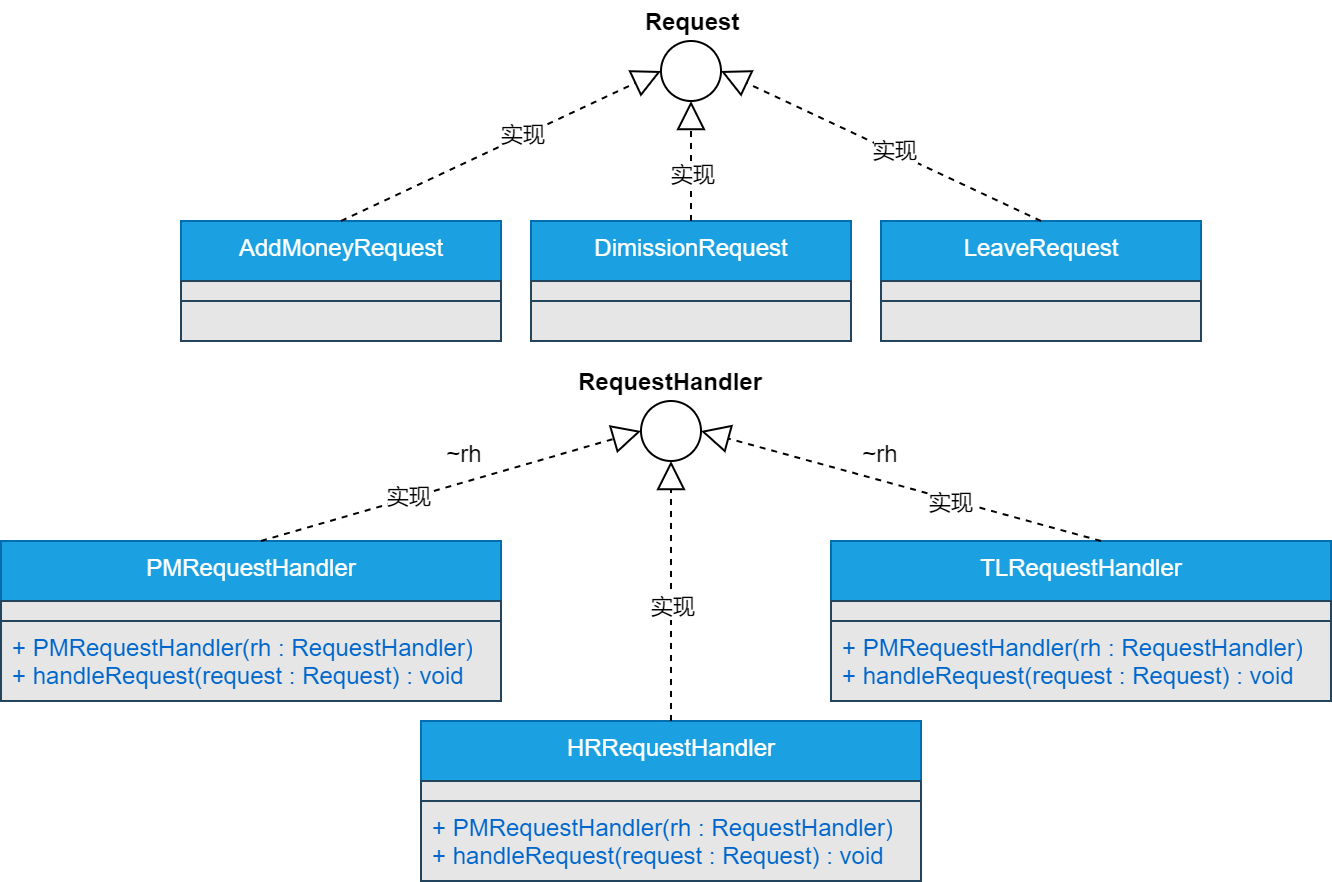

The diagram above was exported from draw.io. Its source (the exported page's mxGraphModel, read from the mxfile embedded in the PNG):
<mxGraphModel dx="2208" dy="-392" grid="0" gridSize="10" guides="1" tooltips="1" connect="1" arrows="1" fold="1" page="0" pageScale="1" pageWidth="827" pageHeight="1169" background="none" math="0" shadow="0">
  <root>
    <mxCell id="WIyWlLk6GJQsqaUBKTNV-0" />
    <mxCell id="WIyWlLk6GJQsqaUBKTNV-1" parent="WIyWlLk6GJQsqaUBKTNV-0" />
    <mxCell id="H0FgJF6OOlfOgLNncOjL-0" value="AddMoneyRequest" style="swimlane;fontStyle=0;align=center;verticalAlign=top;childLayout=stackLayout;horizontal=1;startSize=30;horizontalStack=0;resizeParent=1;resizeParentMax=0;resizeLast=0;collapsible=0;marginBottom=0;html=1;strokeColor=#006EAF;fillColor=#1ba1e2;fontColor=#ffffff;" vertex="1" parent="WIyWlLk6GJQsqaUBKTNV-1">
      <mxGeometry x="-640" y="1620" width="160" height="60" as="geometry" />
    </mxCell>
    <mxCell id="H0FgJF6OOlfOgLNncOjL-1" value="" style="text;html=1;strokeColor=#23445d;align=left;verticalAlign=middle;spacingLeft=4;spacingRight=4;overflow=hidden;rotatable=0;points=[[0,0.5],[1,0.5]];portConstraint=eastwest;fontColor=#0066CC;fillColor=#E6E6E6;" vertex="1" parent="H0FgJF6OOlfOgLNncOjL-0">
      <mxGeometry y="30" width="160" height="10" as="geometry" />
    </mxCell>
    <mxCell id="H0FgJF6OOlfOgLNncOjL-2" value="" style="text;html=1;strokeColor=#23445d;fillColor=#E6E6E6;align=left;verticalAlign=middle;spacingLeft=4;spacingRight=4;overflow=hidden;rotatable=0;points=[[0,0.5],[1,0.5]];portConstraint=eastwest;fontColor=#0066CC;" vertex="1" parent="H0FgJF6OOlfOgLNncOjL-0">
      <mxGeometry y="40" width="160" height="20" as="geometry" />
    </mxCell>
    <mxCell id="H0FgJF6OOlfOgLNncOjL-3" value="DimissionRequest" style="swimlane;fontStyle=0;align=center;verticalAlign=top;childLayout=stackLayout;horizontal=1;startSize=30;horizontalStack=0;resizeParent=1;resizeParentMax=0;resizeLast=0;collapsible=0;marginBottom=0;html=1;strokeColor=#006EAF;fillColor=#1ba1e2;fontColor=#ffffff;" vertex="1" parent="WIyWlLk6GJQsqaUBKTNV-1">
      <mxGeometry x="-465" y="1620" width="160" height="60" as="geometry" />
    </mxCell>
    <mxCell id="H0FgJF6OOlfOgLNncOjL-4" value="" style="text;html=1;strokeColor=#23445d;align=left;verticalAlign=middle;spacingLeft=4;spacingRight=4;overflow=hidden;rotatable=0;points=[[0,0.5],[1,0.5]];portConstraint=eastwest;fontColor=#0066CC;fillColor=#E6E6E6;" vertex="1" parent="H0FgJF6OOlfOgLNncOjL-3">
      <mxGeometry y="30" width="160" height="10" as="geometry" />
    </mxCell>
    <mxCell id="H0FgJF6OOlfOgLNncOjL-5" value="" style="text;html=1;strokeColor=#23445d;fillColor=#E6E6E6;align=left;verticalAlign=middle;spacingLeft=4;spacingRight=4;overflow=hidden;rotatable=0;points=[[0,0.5],[1,0.5]];portConstraint=eastwest;fontColor=#0066CC;" vertex="1" parent="H0FgJF6OOlfOgLNncOjL-3">
      <mxGeometry y="40" width="160" height="20" as="geometry" />
    </mxCell>
    <mxCell id="H0FgJF6OOlfOgLNncOjL-6" value="LeaveRequest" style="swimlane;fontStyle=0;align=center;verticalAlign=top;childLayout=stackLayout;horizontal=1;startSize=30;horizontalStack=0;resizeParent=1;resizeParentMax=0;resizeLast=0;collapsible=0;marginBottom=0;html=1;strokeColor=#006EAF;fillColor=#1ba1e2;fontColor=#ffffff;" vertex="1" parent="WIyWlLk6GJQsqaUBKTNV-1">
      <mxGeometry x="-290" y="1620" width="160" height="60" as="geometry" />
    </mxCell>
    <mxCell id="H0FgJF6OOlfOgLNncOjL-7" value="" style="text;html=1;strokeColor=#23445d;align=left;verticalAlign=middle;spacingLeft=4;spacingRight=4;overflow=hidden;rotatable=0;points=[[0,0.5],[1,0.5]];portConstraint=eastwest;fontColor=#0066CC;fillColor=#E6E6E6;" vertex="1" parent="H0FgJF6OOlfOgLNncOjL-6">
      <mxGeometry y="30" width="160" height="10" as="geometry" />
    </mxCell>
    <mxCell id="H0FgJF6OOlfOgLNncOjL-8" value="" style="text;html=1;strokeColor=#23445d;fillColor=#E6E6E6;align=left;verticalAlign=middle;spacingLeft=4;spacingRight=4;overflow=hidden;rotatable=0;points=[[0,0.5],[1,0.5]];portConstraint=eastwest;fontColor=#0066CC;" vertex="1" parent="H0FgJF6OOlfOgLNncOjL-6">
      <mxGeometry y="40" width="160" height="20" as="geometry" />
    </mxCell>
    <mxCell id="H0FgJF6OOlfOgLNncOjL-12" value="" style="endArrow=block;dashed=1;endFill=0;endSize=12;html=1;entryX=0;entryY=0.5;entryDx=0;entryDy=0;exitX=0.5;exitY=0;exitDx=0;exitDy=0;" edge="1" parent="WIyWlLk6GJQsqaUBKTNV-1" source="H0FgJF6OOlfOgLNncOjL-0" target="H0FgJF6OOlfOgLNncOjL-17">
      <mxGeometry width="160" relative="1" as="geometry">
        <mxPoint x="-600" y="1760" as="sourcePoint" />
        <mxPoint x="-425" y="1570" as="targetPoint" />
      </mxGeometry>
    </mxCell>
    <mxCell id="H0FgJF6OOlfOgLNncOjL-33" value="实现" style="edgeLabel;html=1;align=center;verticalAlign=middle;resizable=0;points=[];" vertex="1" connectable="0" parent="H0FgJF6OOlfOgLNncOjL-12">
      <mxGeometry x="0.1289" y="1" relative="1" as="geometry">
        <mxPoint as="offset" />
      </mxGeometry>
    </mxCell>
    <mxCell id="H0FgJF6OOlfOgLNncOjL-13" value="" style="endArrow=block;dashed=1;endFill=0;endSize=12;html=1;entryX=1;entryY=0.5;entryDx=0;entryDy=0;exitX=0.5;exitY=0;exitDx=0;exitDy=0;" edge="1" parent="WIyWlLk6GJQsqaUBKTNV-1" source="H0FgJF6OOlfOgLNncOjL-6" target="H0FgJF6OOlfOgLNncOjL-17">
      <mxGeometry width="160" relative="1" as="geometry">
        <mxPoint x="-550" y="1630" as="sourcePoint" />
        <mxPoint x="-345" y="1570" as="targetPoint" />
      </mxGeometry>
    </mxCell>
    <mxCell id="H0FgJF6OOlfOgLNncOjL-35" value="实现" style="edgeLabel;html=1;align=center;verticalAlign=middle;resizable=0;points=[];" vertex="1" connectable="0" parent="H0FgJF6OOlfOgLNncOjL-13">
      <mxGeometry x="-0.0719" y="-1" relative="1" as="geometry">
        <mxPoint as="offset" />
      </mxGeometry>
    </mxCell>
    <mxCell id="H0FgJF6OOlfOgLNncOjL-14" value="" style="endArrow=block;dashed=1;endFill=0;endSize=12;html=1;entryX=0.5;entryY=1;entryDx=0;entryDy=0;exitX=0.5;exitY=0;exitDx=0;exitDy=0;" edge="1" parent="WIyWlLk6GJQsqaUBKTNV-1" source="H0FgJF6OOlfOgLNncOjL-3" target="H0FgJF6OOlfOgLNncOjL-17">
      <mxGeometry width="160" relative="1" as="geometry">
        <mxPoint x="-200" y="1630" as="sourcePoint" />
        <mxPoint x="-385" y="1570" as="targetPoint" />
      </mxGeometry>
    </mxCell>
    <mxCell id="H0FgJF6OOlfOgLNncOjL-34" value="实现" style="edgeLabel;html=1;align=center;verticalAlign=middle;resizable=0;points=[];" vertex="1" connectable="0" parent="H0FgJF6OOlfOgLNncOjL-14">
      <mxGeometry x="-0.1889" relative="1" as="geometry">
        <mxPoint as="offset" />
      </mxGeometry>
    </mxCell>
    <mxCell id="H0FgJF6OOlfOgLNncOjL-17" value="" style="ellipse;whiteSpace=wrap;html=1;aspect=fixed;" vertex="1" parent="WIyWlLk6GJQsqaUBKTNV-1">
      <mxGeometry x="-400" y="1530" width="30" height="30" as="geometry" />
    </mxCell>
    <mxCell id="H0FgJF6OOlfOgLNncOjL-18" value="Request" style="text;html=1;strokeColor=none;fillColor=none;align=center;verticalAlign=middle;whiteSpace=wrap;rounded=0;fontStyle=1" vertex="1" parent="WIyWlLk6GJQsqaUBKTNV-1">
      <mxGeometry x="-404" y="1510" width="40" height="20" as="geometry" />
    </mxCell>
    <mxCell id="H0FgJF6OOlfOgLNncOjL-19" value="" style="ellipse;whiteSpace=wrap;html=1;aspect=fixed;" vertex="1" parent="WIyWlLk6GJQsqaUBKTNV-1">
      <mxGeometry x="-410" y="1710" width="30" height="30" as="geometry" />
    </mxCell>
    <mxCell id="H0FgJF6OOlfOgLNncOjL-20" value="RequestHandler" style="text;html=1;strokeColor=none;fillColor=none;align=center;verticalAlign=middle;whiteSpace=wrap;rounded=0;fontStyle=1" vertex="1" parent="WIyWlLk6GJQsqaUBKTNV-1">
      <mxGeometry x="-415" y="1690" width="40" height="20" as="geometry" />
    </mxCell>
    <mxCell id="H0FgJF6OOlfOgLNncOjL-21" value="PMRequestHandler" style="swimlane;fontStyle=0;align=center;verticalAlign=top;childLayout=stackLayout;horizontal=1;startSize=30;horizontalStack=0;resizeParent=1;resizeParentMax=0;resizeLast=0;collapsible=0;marginBottom=0;html=1;strokeColor=#006EAF;fillColor=#1ba1e2;fontColor=#ffffff;" vertex="1" parent="WIyWlLk6GJQsqaUBKTNV-1">
      <mxGeometry x="-730" y="1780" width="250" height="80" as="geometry" />
    </mxCell>
    <mxCell id="H0FgJF6OOlfOgLNncOjL-22" value="" style="text;html=1;strokeColor=#23445d;align=left;verticalAlign=middle;spacingLeft=4;spacingRight=4;overflow=hidden;rotatable=0;points=[[0,0.5],[1,0.5]];portConstraint=eastwest;fontColor=#0066CC;fillColor=#E6E6E6;" vertex="1" parent="H0FgJF6OOlfOgLNncOjL-21">
      <mxGeometry y="30" width="250" height="10" as="geometry" />
    </mxCell>
    <mxCell id="H0FgJF6OOlfOgLNncOjL-23" value="+ PMRequestHandler(rh : RequestHandler)&lt;br&gt;+ handleRequest(request : Request) : void" style="text;html=1;strokeColor=#23445d;fillColor=#E6E6E6;align=left;verticalAlign=middle;spacingLeft=4;spacingRight=4;overflow=hidden;rotatable=0;points=[[0,0.5],[1,0.5]];portConstraint=eastwest;fontColor=#0066CC;" vertex="1" parent="H0FgJF6OOlfOgLNncOjL-21">
      <mxGeometry y="40" width="250" height="40" as="geometry" />
    </mxCell>
    <mxCell id="H0FgJF6OOlfOgLNncOjL-24" value="HRRequestHandler" style="swimlane;fontStyle=0;align=center;verticalAlign=top;childLayout=stackLayout;horizontal=1;startSize=30;horizontalStack=0;resizeParent=1;resizeParentMax=0;resizeLast=0;collapsible=0;marginBottom=0;html=1;strokeColor=#006EAF;fillColor=#1ba1e2;fontColor=#ffffff;" vertex="1" parent="WIyWlLk6GJQsqaUBKTNV-1">
      <mxGeometry x="-520" y="1870" width="250" height="80" as="geometry" />
    </mxCell>
    <mxCell id="H0FgJF6OOlfOgLNncOjL-25" value="" style="text;html=1;strokeColor=#23445d;align=left;verticalAlign=middle;spacingLeft=4;spacingRight=4;overflow=hidden;rotatable=0;points=[[0,0.5],[1,0.5]];portConstraint=eastwest;fontColor=#0066CC;fillColor=#E6E6E6;" vertex="1" parent="H0FgJF6OOlfOgLNncOjL-24">
      <mxGeometry y="30" width="250" height="10" as="geometry" />
    </mxCell>
    <mxCell id="H0FgJF6OOlfOgLNncOjL-26" value="+ PMRequestHandler(rh : RequestHandler)&lt;br&gt;+ handleRequest(request : Request) : void" style="text;html=1;strokeColor=#23445d;fillColor=#E6E6E6;align=left;verticalAlign=middle;spacingLeft=4;spacingRight=4;overflow=hidden;rotatable=0;points=[[0,0.5],[1,0.5]];portConstraint=eastwest;fontColor=#0066CC;" vertex="1" parent="H0FgJF6OOlfOgLNncOjL-24">
      <mxGeometry y="40" width="250" height="40" as="geometry" />
    </mxCell>
    <mxCell id="H0FgJF6OOlfOgLNncOjL-27" value="TLRequestHandler" style="swimlane;fontStyle=0;align=center;verticalAlign=top;childLayout=stackLayout;horizontal=1;startSize=30;horizontalStack=0;resizeParent=1;resizeParentMax=0;resizeLast=0;collapsible=0;marginBottom=0;html=1;strokeColor=#006EAF;fillColor=#1ba1e2;fontColor=#ffffff;" vertex="1" parent="WIyWlLk6GJQsqaUBKTNV-1">
      <mxGeometry x="-315" y="1780" width="250" height="80" as="geometry" />
    </mxCell>
    <mxCell id="H0FgJF6OOlfOgLNncOjL-28" value="" style="text;html=1;strokeColor=#23445d;align=left;verticalAlign=middle;spacingLeft=4;spacingRight=4;overflow=hidden;rotatable=0;points=[[0,0.5],[1,0.5]];portConstraint=eastwest;fontColor=#0066CC;fillColor=#E6E6E6;" vertex="1" parent="H0FgJF6OOlfOgLNncOjL-27">
      <mxGeometry y="30" width="250" height="10" as="geometry" />
    </mxCell>
    <mxCell id="H0FgJF6OOlfOgLNncOjL-29" value="+ PMRequestHandler(rh : RequestHandler)&lt;br&gt;+ handleRequest(request : Request) : void" style="text;html=1;strokeColor=#23445d;fillColor=#E6E6E6;align=left;verticalAlign=middle;spacingLeft=4;spacingRight=4;overflow=hidden;rotatable=0;points=[[0,0.5],[1,0.5]];portConstraint=eastwest;fontColor=#0066CC;" vertex="1" parent="H0FgJF6OOlfOgLNncOjL-27">
      <mxGeometry y="40" width="250" height="40" as="geometry" />
    </mxCell>
    <mxCell id="H0FgJF6OOlfOgLNncOjL-30" value="" style="endArrow=block;dashed=1;endFill=0;endSize=12;html=1;entryX=0;entryY=0.5;entryDx=0;entryDy=0;exitX=0.5;exitY=0;exitDx=0;exitDy=0;" edge="1" parent="WIyWlLk6GJQsqaUBKTNV-1" target="H0FgJF6OOlfOgLNncOjL-19">
      <mxGeometry width="160" relative="1" as="geometry">
        <mxPoint x="-600" y="1780" as="sourcePoint" />
        <mxPoint x="-440" y="1705" as="targetPoint" />
      </mxGeometry>
    </mxCell>
    <mxCell id="H0FgJF6OOlfOgLNncOjL-38" value="实现" style="edgeLabel;html=1;align=center;verticalAlign=middle;resizable=0;points=[];" vertex="1" connectable="0" parent="H0FgJF6OOlfOgLNncOjL-30">
      <mxGeometry x="-0.2194" y="1" relative="1" as="geometry">
        <mxPoint as="offset" />
      </mxGeometry>
    </mxCell>
    <mxCell id="H0FgJF6OOlfOgLNncOjL-31" value="" style="endArrow=block;dashed=1;endFill=0;endSize=12;html=1;entryX=1;entryY=0.5;entryDx=0;entryDy=0;exitX=0.5;exitY=0;exitDx=0;exitDy=0;" edge="1" parent="WIyWlLk6GJQsqaUBKTNV-1" target="H0FgJF6OOlfOgLNncOjL-19">
      <mxGeometry width="160" relative="1" as="geometry">
        <mxPoint x="-180" y="1780" as="sourcePoint" />
        <mxPoint x="10" y="1725" as="targetPoint" />
      </mxGeometry>
    </mxCell>
    <mxCell id="H0FgJF6OOlfOgLNncOjL-36" value="实现" style="edgeLabel;html=1;align=center;verticalAlign=middle;resizable=0;points=[];" vertex="1" connectable="0" parent="H0FgJF6OOlfOgLNncOjL-31">
      <mxGeometry x="-0.2432" y="1" relative="1" as="geometry">
        <mxPoint as="offset" />
      </mxGeometry>
    </mxCell>
    <mxCell id="H0FgJF6OOlfOgLNncOjL-32" value="" style="endArrow=block;dashed=1;endFill=0;endSize=12;html=1;exitX=0.5;exitY=0;exitDx=0;exitDy=0;entryX=0.5;entryY=1;entryDx=0;entryDy=0;" edge="1" parent="WIyWlLk6GJQsqaUBKTNV-1" source="H0FgJF6OOlfOgLNncOjL-24" target="H0FgJF6OOlfOgLNncOjL-19">
      <mxGeometry width="160" relative="1" as="geometry">
        <mxPoint x="-590" y="1790" as="sourcePoint" />
        <mxPoint x="-400" y="1735" as="targetPoint" />
      </mxGeometry>
    </mxCell>
    <mxCell id="H0FgJF6OOlfOgLNncOjL-37" value="实现" style="edgeLabel;html=1;align=center;verticalAlign=middle;resizable=0;points=[];" vertex="1" connectable="0" parent="H0FgJF6OOlfOgLNncOjL-32">
      <mxGeometry x="-0.1026" relative="1" as="geometry">
        <mxPoint as="offset" />
      </mxGeometry>
    </mxCell>
    <mxCell id="H0FgJF6OOlfOgLNncOjL-39" value="~rh" style="text;html=1;strokeColor=none;fillColor=none;align=center;verticalAlign=middle;whiteSpace=wrap;rounded=0;" vertex="1" parent="WIyWlLk6GJQsqaUBKTNV-1">
      <mxGeometry x="-518" y="1726" width="40" height="20" as="geometry" />
    </mxCell>
    <mxCell id="H0FgJF6OOlfOgLNncOjL-40" value="~rh" style="text;html=1;strokeColor=none;fillColor=none;align=center;verticalAlign=middle;whiteSpace=wrap;rounded=0;" vertex="1" parent="WIyWlLk6GJQsqaUBKTNV-1">
      <mxGeometry x="-310" y="1726" width="40" height="20" as="geometry" />
    </mxCell>
  </root>
</mxGraphModel>